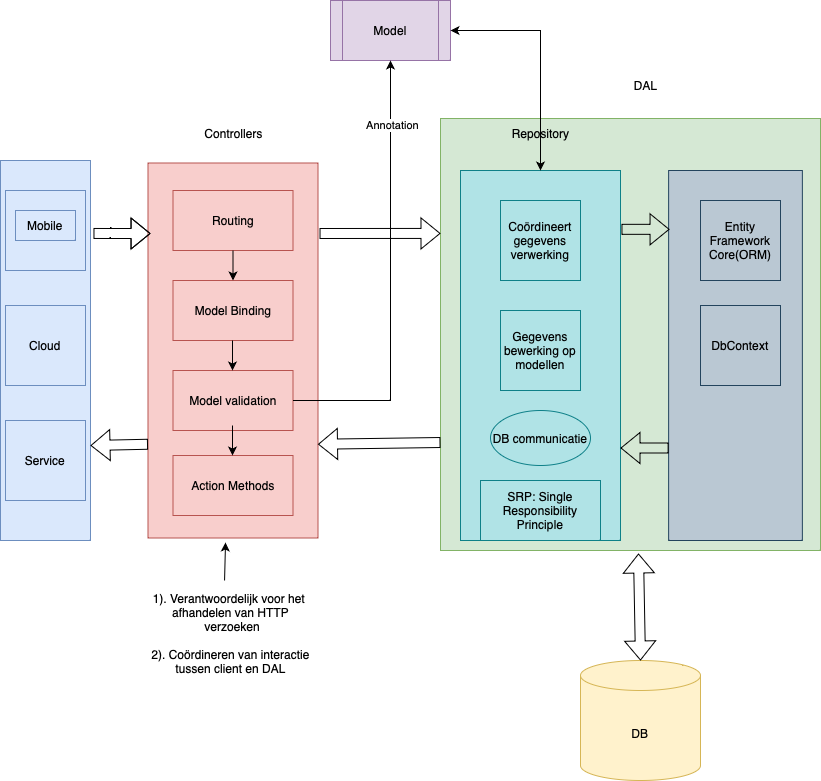

The diagram above was exported from draw.io. Its source (the exported page's mxGraphModel, read from the mxfile embedded in the PNG):
<mxGraphModel dx="1694" dy="907" grid="1" gridSize="10" guides="1" tooltips="1" connect="1" arrows="1" fold="1" page="1" pageScale="1" pageWidth="827" pageHeight="1169" math="0" shadow="0">
  <root>
    <mxCell id="0" />
    <mxCell id="1" parent="0" />
    <mxCell id="hLRTS64bA0cSxqp7_Cse-31" value="" style="rounded=0;whiteSpace=wrap;html=1;fillColor=#d5e8d4;strokeColor=#82b366;" vertex="1" parent="1">
      <mxGeometry x="450" y="218" width="380" height="432" as="geometry" />
    </mxCell>
    <mxCell id="hLRTS64bA0cSxqp7_Cse-2" value="" style="rounded=0;whiteSpace=wrap;html=1;rotation=90;fillColor=#dae8fc;strokeColor=#6c8ebf;" vertex="1" parent="1">
      <mxGeometry x="-135" y="405" width="380" height="90" as="geometry" />
    </mxCell>
    <mxCell id="hLRTS64bA0cSxqp7_Cse-3" value="" style="whiteSpace=wrap;html=1;aspect=fixed;fillColor=#dae8fc;strokeColor=#6c8ebf;" vertex="1" parent="1">
      <mxGeometry x="15" y="290" width="80" height="80" as="geometry" />
    </mxCell>
    <mxCell id="hLRTS64bA0cSxqp7_Cse-4" value="Cloud" style="whiteSpace=wrap;html=1;aspect=fixed;fillColor=#dae8fc;strokeColor=#6c8ebf;" vertex="1" parent="1">
      <mxGeometry x="15" y="405" width="80" height="80" as="geometry" />
    </mxCell>
    <mxCell id="hLRTS64bA0cSxqp7_Cse-5" value="Service" style="whiteSpace=wrap;html=1;aspect=fixed;fillColor=#dae8fc;strokeColor=#6c8ebf;" vertex="1" parent="1">
      <mxGeometry x="15" y="520" width="80" height="80" as="geometry" />
    </mxCell>
    <mxCell id="hLRTS64bA0cSxqp7_Cse-6" value="Mobile" style="text;html=1;strokeColor=#6c8ebf;fillColor=#dae8fc;align=center;verticalAlign=middle;whiteSpace=wrap;rounded=0;" vertex="1" parent="1">
      <mxGeometry x="25" y="310" width="60" height="30" as="geometry" />
    </mxCell>
    <mxCell id="hLRTS64bA0cSxqp7_Cse-8" value="" style="rounded=0;whiteSpace=wrap;html=1;rotation=90;fillColor=#f8cecc;strokeColor=#b85450;" vertex="1" parent="1">
      <mxGeometry x="55" y="365" width="375" height="170" as="geometry" />
    </mxCell>
    <mxCell id="hLRTS64bA0cSxqp7_Cse-10" value="Routing" style="rounded=0;whiteSpace=wrap;html=1;fillColor=#f8cecc;strokeColor=#b85450;" vertex="1" parent="1">
      <mxGeometry x="182.5" y="290" width="120" height="60" as="geometry" />
    </mxCell>
    <mxCell id="hLRTS64bA0cSxqp7_Cse-11" value="Model Binding" style="rounded=0;whiteSpace=wrap;html=1;fillColor=#f8cecc;strokeColor=#b85450;" vertex="1" parent="1">
      <mxGeometry x="182.5" y="380" width="120" height="60" as="geometry" />
    </mxCell>
    <mxCell id="hLRTS64bA0cSxqp7_Cse-12" value="Model validation" style="rounded=0;whiteSpace=wrap;html=1;fillColor=#f8cecc;strokeColor=#b85450;" vertex="1" parent="1">
      <mxGeometry x="182.5" y="470" width="120" height="60" as="geometry" />
    </mxCell>
    <mxCell id="hLRTS64bA0cSxqp7_Cse-13" value="Action Methods" style="rounded=0;whiteSpace=wrap;html=1;fillColor=#f8cecc;strokeColor=#b85450;" vertex="1" parent="1">
      <mxGeometry x="182.5" y="555" width="120" height="60" as="geometry" />
    </mxCell>
    <mxCell id="hLRTS64bA0cSxqp7_Cse-14" value="Controllers" style="text;html=1;align=center;verticalAlign=middle;resizable=0;points=[];autosize=1;strokeColor=none;fillColor=none;" vertex="1" parent="1">
      <mxGeometry x="202.5" y="218" width="80" height="30" as="geometry" />
    </mxCell>
    <mxCell id="hLRTS64bA0cSxqp7_Cse-15" value="Model" style="shape=process;whiteSpace=wrap;html=1;backgroundOutline=1;fillColor=#e1d5e7;strokeColor=#9673a6;" vertex="1" parent="1">
      <mxGeometry x="340" y="100" width="120" height="60" as="geometry" />
    </mxCell>
    <mxCell id="hLRTS64bA0cSxqp7_Cse-16" value="" style="endArrow=classic;html=1;rounded=0;exitX=1;exitY=0.5;exitDx=0;exitDy=0;entryX=0.5;entryY=1;entryDx=0;entryDy=0;" edge="1" parent="1" source="hLRTS64bA0cSxqp7_Cse-12" target="hLRTS64bA0cSxqp7_Cse-15">
      <mxGeometry width="50" height="50" relative="1" as="geometry">
        <mxPoint x="330" y="520" as="sourcePoint" />
        <mxPoint x="380" y="470" as="targetPoint" />
        <Array as="points">
          <mxPoint x="400" y="500" />
        </Array>
      </mxGeometry>
    </mxCell>
    <mxCell id="hLRTS64bA0cSxqp7_Cse-17" value="Annotation" style="edgeLabel;html=1;align=center;verticalAlign=middle;resizable=0;points=[];" vertex="1" connectable="0" parent="hLRTS64bA0cSxqp7_Cse-16">
      <mxGeometry x="0.7032" y="-1" relative="1" as="geometry">
        <mxPoint as="offset" />
      </mxGeometry>
    </mxCell>
    <mxCell id="hLRTS64bA0cSxqp7_Cse-18" value="" style="endArrow=classic;html=1;rounded=0;exitX=0.5;exitY=1;exitDx=0;exitDy=0;entryX=0.5;entryY=0;entryDx=0;entryDy=0;" edge="1" parent="1" source="hLRTS64bA0cSxqp7_Cse-10" target="hLRTS64bA0cSxqp7_Cse-11">
      <mxGeometry width="50" height="50" relative="1" as="geometry">
        <mxPoint x="330" y="520" as="sourcePoint" />
        <mxPoint x="380" y="470" as="targetPoint" />
      </mxGeometry>
    </mxCell>
    <mxCell id="hLRTS64bA0cSxqp7_Cse-19" value="" style="endArrow=classic;html=1;rounded=0;exitX=0.5;exitY=1;exitDx=0;exitDy=0;entryX=0.5;entryY=0;entryDx=0;entryDy=0;" edge="1" parent="1">
      <mxGeometry width="50" height="50" relative="1" as="geometry">
        <mxPoint x="242" y="440" as="sourcePoint" />
        <mxPoint x="242" y="470" as="targetPoint" />
      </mxGeometry>
    </mxCell>
    <mxCell id="hLRTS64bA0cSxqp7_Cse-20" value="" style="endArrow=classic;html=1;rounded=0;exitX=0.5;exitY=1;exitDx=0;exitDy=0;entryX=0.5;entryY=0;entryDx=0;entryDy=0;" edge="1" parent="1">
      <mxGeometry width="50" height="50" relative="1" as="geometry">
        <mxPoint x="242" y="525" as="sourcePoint" />
        <mxPoint x="242" y="555" as="targetPoint" />
        <Array as="points">
          <mxPoint x="242" y="545" />
        </Array>
      </mxGeometry>
    </mxCell>
    <mxCell id="hLRTS64bA0cSxqp7_Cse-21" value="" style="shape=flexArrow;endArrow=classic;html=1;rounded=0;exitX=0.192;exitY=-0.033;exitDx=0;exitDy=0;exitPerimeter=0;entryX=0.188;entryY=0.985;entryDx=0;entryDy=0;entryPerimeter=0;" edge="1" parent="1" source="hLRTS64bA0cSxqp7_Cse-2" target="hLRTS64bA0cSxqp7_Cse-8">
      <mxGeometry width="50" height="50" relative="1" as="geometry">
        <mxPoint x="330" y="520" as="sourcePoint" />
        <mxPoint x="380" y="470" as="targetPoint" />
        <Array as="points">
          <mxPoint x="120" y="333" />
        </Array>
      </mxGeometry>
    </mxCell>
    <mxCell id="hLRTS64bA0cSxqp7_Cse-22" value="" style="rounded=0;whiteSpace=wrap;html=1;rotation=-90;fillColor=#b0e3e6;strokeColor=#0e8088;" vertex="1" parent="1">
      <mxGeometry x="365" y="375" width="370" height="160" as="geometry" />
    </mxCell>
    <mxCell id="hLRTS64bA0cSxqp7_Cse-25" value="Repository" style="text;html=1;align=center;verticalAlign=middle;resizable=0;points=[];autosize=1;strokeColor=none;fillColor=none;" vertex="1" parent="1">
      <mxGeometry x="510" y="218" width="80" height="30" as="geometry" />
    </mxCell>
    <mxCell id="hLRTS64bA0cSxqp7_Cse-26" value="Coördineert gegevens verwerking" style="whiteSpace=wrap;html=1;aspect=fixed;fillColor=#b0e3e6;strokeColor=#0e8088;" vertex="1" parent="1">
      <mxGeometry x="510" y="300" width="80" height="80" as="geometry" />
    </mxCell>
    <mxCell id="hLRTS64bA0cSxqp7_Cse-27" value="Gegevens bewerking op modellen" style="whiteSpace=wrap;html=1;aspect=fixed;fillColor=#b0e3e6;strokeColor=#0e8088;" vertex="1" parent="1">
      <mxGeometry x="510" y="410" width="80" height="80" as="geometry" />
    </mxCell>
    <mxCell id="hLRTS64bA0cSxqp7_Cse-28" value="SRP: Single Responsibility Principle" style="rounded=0;whiteSpace=wrap;html=1;fillColor=#b0e3e6;strokeColor=#0e8088;" vertex="1" parent="1">
      <mxGeometry x="490" y="580" width="120" height="60" as="geometry" />
    </mxCell>
    <mxCell id="hLRTS64bA0cSxqp7_Cse-29" value="" style="rounded=0;whiteSpace=wrap;html=1;rotation=-90;fillColor=#bac8d3;strokeColor=#23445d;" vertex="1" parent="1">
      <mxGeometry x="560" y="388.12" width="370" height="133.75" as="geometry" />
    </mxCell>
    <mxCell id="hLRTS64bA0cSxqp7_Cse-30" value="DAL" style="text;html=1;align=center;verticalAlign=middle;resizable=0;points=[];autosize=1;strokeColor=none;fillColor=none;" vertex="1" parent="1">
      <mxGeometry x="630" y="170" width="50" height="30" as="geometry" />
    </mxCell>
    <mxCell id="hLRTS64bA0cSxqp7_Cse-32" value="Entity Framework Core(ORM)" style="whiteSpace=wrap;html=1;aspect=fixed;fillColor=#bac8d3;strokeColor=#23445d;" vertex="1" parent="1">
      <mxGeometry x="710" y="300" width="80" height="80" as="geometry" />
    </mxCell>
    <mxCell id="hLRTS64bA0cSxqp7_Cse-33" value="DbContext" style="whiteSpace=wrap;html=1;aspect=fixed;fillColor=#bac8d3;strokeColor=#23445d;" vertex="1" parent="1">
      <mxGeometry x="710" y="405" width="80" height="80" as="geometry" />
    </mxCell>
    <mxCell id="hLRTS64bA0cSxqp7_Cse-35" value="" style="endArrow=classic;startArrow=classic;html=1;rounded=0;exitX=1;exitY=0.5;exitDx=0;exitDy=0;entryX=1;entryY=0.5;entryDx=0;entryDy=0;" edge="1" parent="1" source="hLRTS64bA0cSxqp7_Cse-22" target="hLRTS64bA0cSxqp7_Cse-15">
      <mxGeometry width="50" height="50" relative="1" as="geometry">
        <mxPoint x="330" y="520" as="sourcePoint" />
        <mxPoint x="550" y="60" as="targetPoint" />
        <Array as="points">
          <mxPoint x="550" y="130" />
        </Array>
      </mxGeometry>
    </mxCell>
    <mxCell id="hLRTS64bA0cSxqp7_Cse-36" value="" style="shape=flexArrow;endArrow=classic;html=1;rounded=0;exitX=0.75;exitY=1;exitDx=0;exitDy=0;entryX=0.75;entryY=0;entryDx=0;entryDy=0;" edge="1" parent="1" source="hLRTS64bA0cSxqp7_Cse-8" target="hLRTS64bA0cSxqp7_Cse-2">
      <mxGeometry width="50" height="50" relative="1" as="geometry">
        <mxPoint x="330" y="520" as="sourcePoint" />
        <mxPoint x="380" y="470" as="targetPoint" />
      </mxGeometry>
    </mxCell>
    <mxCell id="hLRTS64bA0cSxqp7_Cse-37" value="" style="shape=flexArrow;endArrow=classic;html=1;rounded=0;exitX=0.188;exitY=-0.009;exitDx=0;exitDy=0;exitPerimeter=0;entryX=0;entryY=0.266;entryDx=0;entryDy=0;entryPerimeter=0;" edge="1" parent="1" source="hLRTS64bA0cSxqp7_Cse-8" target="hLRTS64bA0cSxqp7_Cse-31">
      <mxGeometry width="50" height="50" relative="1" as="geometry">
        <mxPoint x="330" y="520" as="sourcePoint" />
        <mxPoint x="380" y="470" as="targetPoint" />
      </mxGeometry>
    </mxCell>
    <mxCell id="hLRTS64bA0cSxqp7_Cse-38" value="" style="shape=flexArrow;endArrow=classic;html=1;rounded=0;exitX=0;exitY=0.75;exitDx=0;exitDy=0;entryX=0.75;entryY=0;entryDx=0;entryDy=0;" edge="1" parent="1" source="hLRTS64bA0cSxqp7_Cse-31" target="hLRTS64bA0cSxqp7_Cse-8">
      <mxGeometry width="50" height="50" relative="1" as="geometry">
        <mxPoint x="339" y="343" as="sourcePoint" />
        <mxPoint x="470" y="343" as="targetPoint" />
      </mxGeometry>
    </mxCell>
    <mxCell id="hLRTS64bA0cSxqp7_Cse-39" value="" style="shape=flexArrow;endArrow=classic;html=1;rounded=0;exitX=0.841;exitY=1.006;exitDx=0;exitDy=0;exitPerimeter=0;entryX=0.841;entryY=0.007;entryDx=0;entryDy=0;entryPerimeter=0;" edge="1" parent="1" source="hLRTS64bA0cSxqp7_Cse-22" target="hLRTS64bA0cSxqp7_Cse-29">
      <mxGeometry width="50" height="50" relative="1" as="geometry">
        <mxPoint x="330" y="520" as="sourcePoint" />
        <mxPoint x="380" y="470" as="targetPoint" />
      </mxGeometry>
    </mxCell>
    <mxCell id="hLRTS64bA0cSxqp7_Cse-40" value="" style="shape=flexArrow;endArrow=classic;html=1;rounded=0;exitX=0.25;exitY=0;exitDx=0;exitDy=0;entryX=0.25;entryY=1;entryDx=0;entryDy=0;" edge="1" parent="1" source="hLRTS64bA0cSxqp7_Cse-29" target="hLRTS64bA0cSxqp7_Cse-22">
      <mxGeometry width="50" height="50" relative="1" as="geometry">
        <mxPoint x="380" y="470" as="sourcePoint" />
        <mxPoint x="330" y="520" as="targetPoint" />
      </mxGeometry>
    </mxCell>
    <mxCell id="hLRTS64bA0cSxqp7_Cse-41" value="DB communicatie" style="ellipse;whiteSpace=wrap;html=1;fillColor=#b0e3e6;strokeColor=#0e8088;" vertex="1" parent="1">
      <mxGeometry x="500" y="510" width="100" height="55" as="geometry" />
    </mxCell>
    <mxCell id="hLRTS64bA0cSxqp7_Cse-42" value="DB" style="shape=cylinder3;whiteSpace=wrap;html=1;boundedLbl=1;backgroundOutline=1;size=15;fillColor=#fff2cc;strokeColor=#d6b656;" vertex="1" parent="1">
      <mxGeometry x="590" y="760" width="120" height="120" as="geometry" />
    </mxCell>
    <mxCell id="hLRTS64bA0cSxqp7_Cse-44" value="" style="shape=flexArrow;endArrow=classic;startArrow=classic;html=1;rounded=0;exitX=0.5;exitY=0;exitDx=0;exitDy=0;exitPerimeter=0;entryX=0.521;entryY=1.007;entryDx=0;entryDy=0;entryPerimeter=0;" edge="1" parent="1" source="hLRTS64bA0cSxqp7_Cse-42" target="hLRTS64bA0cSxqp7_Cse-31">
      <mxGeometry width="100" height="100" relative="1" as="geometry">
        <mxPoint x="310" y="550" as="sourcePoint" />
        <mxPoint x="410" y="450" as="targetPoint" />
      </mxGeometry>
    </mxCell>
    <mxCell id="hLRTS64bA0cSxqp7_Cse-45" value="1). Verantwoordelijk voor het &lt;br&gt;afhandelen&amp;nbsp;van HTTP&lt;br&gt;&amp;nbsp;verzoeken&lt;br&gt;&lt;br&gt;2). Coördineren van interactie &lt;br&gt;tussen client en DAL" style="text;html=1;align=center;verticalAlign=middle;resizable=0;points=[];autosize=1;strokeColor=none;fillColor=none;" vertex="1" parent="1">
      <mxGeometry x="150" y="683" width="180" height="100" as="geometry" />
    </mxCell>
    <mxCell id="hLRTS64bA0cSxqp7_Cse-46" value="" style="endArrow=classic;html=1;rounded=0;exitX=0.467;exitY=-0.03;exitDx=0;exitDy=0;exitPerimeter=0;entryX=1.012;entryY=0.544;entryDx=0;entryDy=0;entryPerimeter=0;" edge="1" parent="1" source="hLRTS64bA0cSxqp7_Cse-45" target="hLRTS64bA0cSxqp7_Cse-8">
      <mxGeometry width="50" height="50" relative="1" as="geometry">
        <mxPoint x="330" y="520" as="sourcePoint" />
        <mxPoint x="380" y="470" as="targetPoint" />
      </mxGeometry>
    </mxCell>
  </root>
</mxGraphModel>